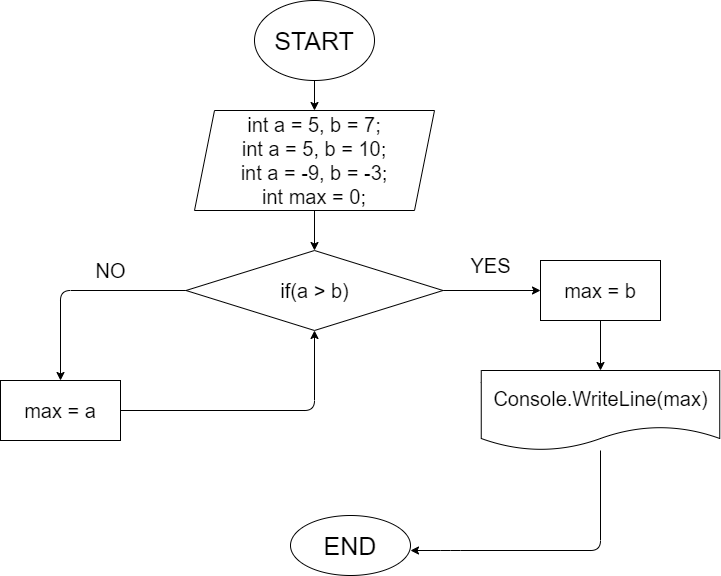

The diagram above was exported from draw.io. Its source (the exported page's mxGraphModel, read from the mxfile embedded in the PNG):
<mxGraphModel dx="798" dy="392" grid="1" gridSize="10" guides="1" tooltips="1" connect="1" arrows="1" fold="1" page="1" pageScale="1" pageWidth="827" pageHeight="1169" math="0" shadow="0">
  <root>
    <mxCell id="0" />
    <mxCell id="1" parent="0" />
    <mxCell id="4" value="" style="edgeStyle=none;html=1;" edge="1" parent="1" source="2" target="3">
      <mxGeometry relative="1" as="geometry" />
    </mxCell>
    <mxCell id="2" value="&lt;font style=&quot;font-size: 25px&quot;&gt;START&lt;/font&gt;" style="ellipse;whiteSpace=wrap;html=1;" vertex="1" parent="1">
      <mxGeometry x="294" y="10" width="120" height="80" as="geometry" />
    </mxCell>
    <mxCell id="6" value="" style="edgeStyle=none;html=1;fontSize=25;" edge="1" parent="1" source="3" target="5">
      <mxGeometry relative="1" as="geometry" />
    </mxCell>
    <mxCell id="3" value="&lt;font style=&quot;font-size: 20px&quot;&gt;int a = 5, b = 7;&lt;br&gt;int a = 5, b = 10;&lt;br&gt;int a = -9, b = -3;&lt;br&gt;int max = 0;&lt;/font&gt;" style="shape=parallelogram;perimeter=parallelogramPerimeter;whiteSpace=wrap;html=1;fixedSize=1;" vertex="1" parent="1">
      <mxGeometry x="234" y="120" width="240" height="100" as="geometry" />
    </mxCell>
    <mxCell id="8" value="" style="edgeStyle=none;html=1;fontSize=20;" edge="1" parent="1" source="5" target="7">
      <mxGeometry relative="1" as="geometry" />
    </mxCell>
    <mxCell id="15" style="edgeStyle=none;html=1;exitX=0;exitY=0.5;exitDx=0;exitDy=0;entryX=0.5;entryY=0;entryDx=0;entryDy=0;fontSize=20;" edge="1" parent="1" source="5" target="13">
      <mxGeometry relative="1" as="geometry">
        <Array as="points">
          <mxPoint x="100" y="300" />
        </Array>
      </mxGeometry>
    </mxCell>
    <mxCell id="5" value="&lt;font style=&quot;font-size: 20px&quot;&gt;if(a &amp;gt; b)&lt;/font&gt;" style="rhombus;whiteSpace=wrap;html=1;" vertex="1" parent="1">
      <mxGeometry x="225.5" y="260" width="257" height="80" as="geometry" />
    </mxCell>
    <mxCell id="20" value="" style="edgeStyle=none;html=1;fontSize=20;" edge="1" parent="1" source="7" target="19">
      <mxGeometry relative="1" as="geometry" />
    </mxCell>
    <mxCell id="7" value="&lt;font style=&quot;font-size: 20px&quot;&gt;max = b&lt;/font&gt;" style="whiteSpace=wrap;html=1;" vertex="1" parent="1">
      <mxGeometry x="580" y="270" width="120" height="60" as="geometry" />
    </mxCell>
    <mxCell id="9" value="YES" style="text;html=1;align=center;verticalAlign=middle;resizable=0;points=[];autosize=1;strokeColor=none;fillColor=none;fontSize=20;" vertex="1" parent="1">
      <mxGeometry x="500" y="260" width="60" height="30" as="geometry" />
    </mxCell>
    <mxCell id="17" style="edgeStyle=none;html=1;exitX=1;exitY=0.5;exitDx=0;exitDy=0;entryX=0.5;entryY=1;entryDx=0;entryDy=0;fontSize=20;" edge="1" parent="1" source="13" target="5">
      <mxGeometry relative="1" as="geometry">
        <Array as="points">
          <mxPoint x="354" y="420" />
        </Array>
      </mxGeometry>
    </mxCell>
    <mxCell id="13" value="&lt;font style=&quot;font-size: 20px&quot;&gt;max = a&lt;/font&gt;" style="whiteSpace=wrap;html=1;" vertex="1" parent="1">
      <mxGeometry x="40" y="390" width="120" height="60" as="geometry" />
    </mxCell>
    <mxCell id="16" value="NO" style="text;html=1;align=center;verticalAlign=middle;resizable=0;points=[];autosize=1;strokeColor=none;fillColor=none;fontSize=20;" vertex="1" parent="1">
      <mxGeometry x="125" y="265" width="50" height="30" as="geometry" />
    </mxCell>
    <mxCell id="22" value="" style="edgeStyle=none;html=1;fontSize=20;" edge="1" parent="1" source="19">
      <mxGeometry relative="1" as="geometry">
        <mxPoint x="450" y="560" as="targetPoint" />
        <Array as="points">
          <mxPoint x="640" y="560" />
          <mxPoint x="490" y="560" />
        </Array>
      </mxGeometry>
    </mxCell>
    <mxCell id="19" value="&lt;font style=&quot;font-size: 20px&quot;&gt;Console.WriteLine(max)&lt;/font&gt;" style="shape=document;whiteSpace=wrap;html=1;boundedLbl=1;" vertex="1" parent="1">
      <mxGeometry x="520.75" y="380" width="238.5" height="80" as="geometry" />
    </mxCell>
    <mxCell id="21" value="&lt;font style=&quot;font-size: 25px&quot;&gt;END&lt;/font&gt;" style="ellipse;whiteSpace=wrap;html=1;" vertex="1" parent="1">
      <mxGeometry x="330" y="525" width="120" height="60" as="geometry" />
    </mxCell>
  </root>
</mxGraphModel>